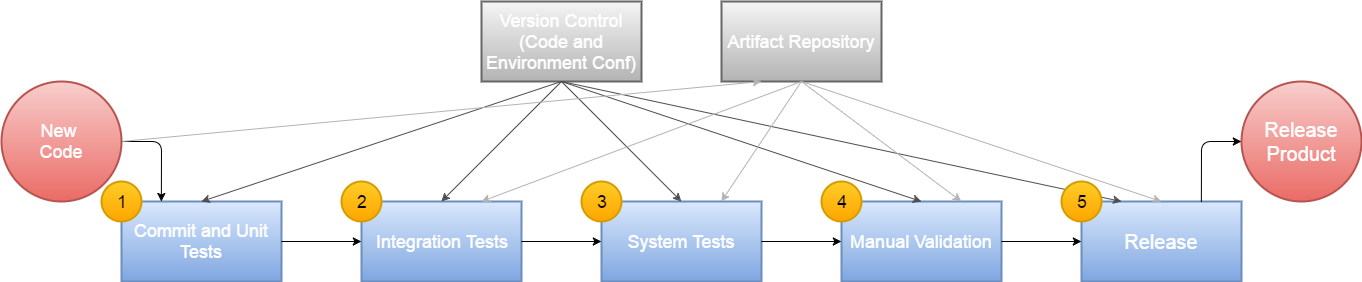

The diagram above was exported from draw.io. Its source (the exported page's mxGraphModel, read from the mxfile embedded in the PNG):
<mxGraphModel dx="1367" dy="1492" grid="1" gridSize="10" guides="1" tooltips="1" connect="1" arrows="1" fold="1" page="1" pageScale="1" pageWidth="826" pageHeight="1169" math="0" shadow="0">
  <root>
    <mxCell id="0" />
    <mxCell id="1" parent="0" />
    <mxCell id="4bd402c72def8918-1" value="&lt;font style=&quot;font-size: 18px;&quot; color=&quot;#ffffff&quot;&gt;New&amp;nbsp;&lt;/font&gt;&lt;div&gt;&lt;span&gt;&lt;font style=&quot;font-size: 18px;&quot; color=&quot;#ffffff&quot;&gt;Code&lt;/font&gt;&lt;/span&gt;&lt;/div&gt;" style="ellipse;whiteSpace=wrap;html=1;strokeColor=#b85450;strokeWidth=2;fillColor=#f8cecc;gradientColor=#ea6b66;fontSize=18;" vertex="1" parent="1">
      <mxGeometry width="120" height="120" as="geometry" />
    </mxCell>
    <mxCell id="4bd402c72def8918-2" value="&lt;font style=&quot;font-size: 18px;&quot; color=&quot;#ffffff&quot;&gt;Commit and Unit Tests&lt;/font&gt;" style="whiteSpace=wrap;html=1;strokeColor=#6c8ebf;strokeWidth=2;fillColor=#dae8fc;gradientColor=#7ea6e0;fontSize=18;" vertex="1" parent="1">
      <mxGeometry x="120" y="120" width="160" height="80" as="geometry" />
    </mxCell>
    <mxCell id="4bd402c72def8918-3" value="&lt;font style=&quot;font-size: 18px;&quot; color=&quot;#ffffff&quot;&gt;Integration Tests&lt;/font&gt;" style="whiteSpace=wrap;html=1;strokeColor=#6c8ebf;strokeWidth=2;fillColor=#dae8fc;gradientColor=#7ea6e0;fontSize=18;" vertex="1" parent="1">
      <mxGeometry x="360" y="120" width="160" height="80" as="geometry" />
    </mxCell>
    <mxCell id="4bd402c72def8918-4" value="&lt;font style=&quot;font-size: 18px;&quot; color=&quot;#ffffff&quot;&gt;System Tests&lt;/font&gt;" style="whiteSpace=wrap;html=1;strokeColor=#6c8ebf;strokeWidth=2;fillColor=#dae8fc;gradientColor=#7ea6e0;fontSize=18;" vertex="1" parent="1">
      <mxGeometry x="600" y="120" width="160" height="80" as="geometry" />
    </mxCell>
    <mxCell id="4bd402c72def8918-5" value="&lt;font color=&quot;#ffffff&quot; style=&quot;font-size: 18px&quot;&gt;Manual Validation&lt;/font&gt;" style="whiteSpace=wrap;html=1;strokeColor=#6c8ebf;strokeWidth=2;fillColor=#dae8fc;gradientColor=#7ea6e0;fontSize=18;" vertex="1" parent="1">
      <mxGeometry x="840" y="120" width="160" height="80" as="geometry" />
    </mxCell>
    <mxCell id="4bd402c72def8918-6" value="&lt;font color=&quot;#ffffff&quot;&gt;&lt;span style=&quot;font-size: 20px&quot;&gt;Release&lt;/span&gt;&lt;/font&gt;" style="whiteSpace=wrap;html=1;strokeColor=#6c8ebf;strokeWidth=2;fillColor=#dae8fc;gradientColor=#7ea6e0;fontSize=18;" vertex="1" parent="1">
      <mxGeometry x="1080" y="120" width="160" height="80" as="geometry" />
    </mxCell>
    <mxCell id="4bd402c72def8918-7" value="&lt;font color=&quot;#ffffff&quot; style=&quot;font-size: 18px;&quot;&gt;&lt;span style=&quot;font-size: 20px&quot;&gt;Release Product&lt;/span&gt;&lt;/font&gt;" style="ellipse;whiteSpace=wrap;html=1;strokeColor=#b85450;strokeWidth=2;fillColor=#f8cecc;gradientColor=#ea6b66;fontSize=18;" vertex="1" parent="1">
      <mxGeometry x="1240" width="120" height="120" as="geometry" />
    </mxCell>
    <mxCell id="4bd402c72def8918-8" value="" style="endArrow=classic;html=1;strokeColor=#000000;exitX=1;exitY=0.5;entryX=0.25;entryY=0;fontSize=18;" edge="1" parent="1" source="4bd402c72def8918-1" target="4bd402c72def8918-2">
      <mxGeometry width="50" height="50" relative="1" as="geometry">
        <mxPoint x="160" y="90" as="sourcePoint" />
        <mxPoint x="210" y="40" as="targetPoint" />
        <Array as="points">
          <mxPoint x="160" y="60" />
        </Array>
      </mxGeometry>
    </mxCell>
    <mxCell id="4bd402c72def8918-9" value="" style="endArrow=classic;html=1;strokeColor=#000000;exitX=1;exitY=0.5;entryX=0;entryY=0.5;fontSize=18;" edge="1" parent="1" source="4bd402c72def8918-2" target="4bd402c72def8918-3">
      <mxGeometry width="50" height="50" relative="1" as="geometry">
        <mxPoint x="300" y="80" as="sourcePoint" />
        <mxPoint x="350" y="30" as="targetPoint" />
      </mxGeometry>
    </mxCell>
    <mxCell id="4bd402c72def8918-10" value="" style="endArrow=classic;html=1;strokeColor=#000000;exitX=1;exitY=0.5;entryX=0;entryY=0.5;fontSize=18;" edge="1" parent="1" source="4bd402c72def8918-3" target="4bd402c72def8918-4">
      <mxGeometry width="50" height="50" relative="1" as="geometry">
        <mxPoint x="540" y="80" as="sourcePoint" />
        <mxPoint x="590" y="30" as="targetPoint" />
      </mxGeometry>
    </mxCell>
    <mxCell id="4bd402c72def8918-11" value="" style="endArrow=classic;html=1;strokeColor=#000000;exitX=1;exitY=0.5;entryX=0;entryY=0.5;fontSize=18;" edge="1" parent="1" source="4bd402c72def8918-4" target="4bd402c72def8918-5">
      <mxGeometry width="50" height="50" relative="1" as="geometry">
        <mxPoint x="780" y="80" as="sourcePoint" />
        <mxPoint x="830" y="30" as="targetPoint" />
      </mxGeometry>
    </mxCell>
    <mxCell id="4bd402c72def8918-12" value="" style="endArrow=classic;html=1;strokeColor=#000000;exitX=1;exitY=0.5;entryX=0;entryY=0.5;fontSize=18;" edge="1" parent="1" source="4bd402c72def8918-5" target="4bd402c72def8918-6">
      <mxGeometry width="50" height="50" relative="1" as="geometry">
        <mxPoint x="1000" y="90" as="sourcePoint" />
        <mxPoint x="1050" y="40" as="targetPoint" />
      </mxGeometry>
    </mxCell>
    <mxCell id="4bd402c72def8918-13" value="" style="endArrow=classic;html=1;strokeColor=#000000;exitX=0.75;exitY=0;entryX=0;entryY=0.5;fontSize=18;" edge="1" parent="1" source="4bd402c72def8918-6" target="4bd402c72def8918-7">
      <mxGeometry width="50" height="50" relative="1" as="geometry">
        <mxPoint x="1150" y="70" as="sourcePoint" />
        <mxPoint x="1200" y="20" as="targetPoint" />
        <Array as="points">
          <mxPoint x="1200" y="60" />
        </Array>
      </mxGeometry>
    </mxCell>
    <mxCell id="4bd402c72def8918-14" value="&lt;font style=&quot;font-size: 18px;&quot;&gt;1&lt;/font&gt;" style="ellipse;whiteSpace=wrap;html=1;strokeColor=#d79b00;strokeWidth=2;fillColor=#ffcd28;gradientColor=#ffa500;fontSize=18;" vertex="1" parent="1">
      <mxGeometry x="100" y="100" width="40" height="40" as="geometry" />
    </mxCell>
    <mxCell id="4bd402c72def8918-15" value="&lt;font style=&quot;font-size: 18px;&quot;&gt;2&lt;/font&gt;" style="ellipse;whiteSpace=wrap;html=1;strokeColor=#d79b00;strokeWidth=2;fillColor=#ffcd28;gradientColor=#ffa500;fontSize=18;" vertex="1" parent="1">
      <mxGeometry x="340" y="100" width="40" height="40" as="geometry" />
    </mxCell>
    <mxCell id="4bd402c72def8918-16" value="&lt;font style=&quot;font-size: 18px;&quot;&gt;3&lt;/font&gt;" style="ellipse;whiteSpace=wrap;html=1;strokeColor=#d79b00;strokeWidth=2;fillColor=#ffcd28;gradientColor=#ffa500;fontSize=18;" vertex="1" parent="1">
      <mxGeometry x="580" y="100" width="40" height="40" as="geometry" />
    </mxCell>
    <mxCell id="4bd402c72def8918-17" value="&lt;font style=&quot;font-size: 18px;&quot;&gt;4&lt;/font&gt;" style="ellipse;whiteSpace=wrap;html=1;strokeColor=#d79b00;strokeWidth=2;fillColor=#ffcd28;gradientColor=#ffa500;fontSize=18;" vertex="1" parent="1">
      <mxGeometry x="820" y="100" width="40" height="40" as="geometry" />
    </mxCell>
    <mxCell id="6863453ac066dca4-1" value="&lt;span&gt;&lt;font style=&quot;font-size: 18px&quot; color=&quot;#ffffff&quot;&gt;Version Control&lt;/font&gt;&lt;/span&gt;&lt;div&gt;&lt;span&gt;&lt;font style=&quot;font-size: 18px&quot; color=&quot;#ffffff&quot;&gt;(Code and Environment Conf)&lt;/font&gt;&lt;/span&gt;&lt;/div&gt;" style="whiteSpace=wrap;html=1;rounded=0;shadow=0;glass=0;comic=0;strokeColor=#666666;strokeWidth=2;fillColor=#f5f5f5;gradientColor=#b3b3b3;" vertex="1" parent="1">
      <mxGeometry x="480" y="-80" width="160" height="80" as="geometry" />
    </mxCell>
    <mxCell id="6863453ac066dca4-2" value="&lt;span&gt;&lt;font style=&quot;font-size: 18px&quot; color=&quot;#ffffff&quot;&gt;Artifact Repository&lt;/font&gt;&lt;/span&gt;" style="whiteSpace=wrap;html=1;rounded=0;shadow=0;glass=0;comic=0;strokeColor=#666666;strokeWidth=2;fillColor=#f5f5f5;gradientColor=#b3b3b3;" vertex="1" parent="1">
      <mxGeometry x="720" y="-80" width="160" height="80" as="geometry" />
    </mxCell>
    <mxCell id="6863453ac066dca4-6" value="" style="endArrow=classic;html=1;entryX=0.5;entryY=0;exitX=0.5;exitY=1;strokeColor=#4D4D4D;" edge="1" parent="1" source="6863453ac066dca4-1" target="4bd402c72def8918-2">
      <mxGeometry width="50" height="50" relative="1" as="geometry">
        <mxPoint y="270" as="sourcePoint" />
        <mxPoint x="50" y="220" as="targetPoint" />
      </mxGeometry>
    </mxCell>
    <mxCell id="6863453ac066dca4-7" value="" style="endArrow=classic;html=1;entryX=0.5;entryY=0;strokeColor=#4D4D4D;" edge="1" parent="1" target="4bd402c72def8918-3">
      <mxGeometry width="50" height="50" relative="1" as="geometry">
        <mxPoint x="560" as="sourcePoint" />
        <mxPoint x="380" y="430" as="targetPoint" />
      </mxGeometry>
    </mxCell>
    <mxCell id="6863453ac066dca4-8" value="" style="endArrow=classic;html=1;entryX=0.5;entryY=0;strokeColor=#4D4D4D;" edge="1" parent="1" target="4bd402c72def8918-4">
      <mxGeometry width="50" height="50" relative="1" as="geometry">
        <mxPoint x="560" as="sourcePoint" />
        <mxPoint x="680" y="49.289321881345245" as="targetPoint" />
      </mxGeometry>
    </mxCell>
    <mxCell id="6863453ac066dca4-9" value="" style="endArrow=classic;html=1;entryX=0.5;entryY=0;exitX=0.5;exitY=1;strokeColor=#4D4D4D;" edge="1" parent="1" source="6863453ac066dca4-1" target="4bd402c72def8918-5">
      <mxGeometry width="50" height="50" relative="1" as="geometry">
        <mxPoint x="730" y="90" as="sourcePoint" />
        <mxPoint x="780" y="40" as="targetPoint" />
      </mxGeometry>
    </mxCell>
    <mxCell id="6863453ac066dca4-10" value="" style="endArrow=classic;html=1;strokeColor=#4D4D4D;" edge="1" parent="1">
      <mxGeometry width="50" height="50" relative="1" as="geometry">
        <mxPoint x="560" as="sourcePoint" />
        <mxPoint x="1120" y="120" as="targetPoint" />
      </mxGeometry>
    </mxCell>
    <mxCell id="4bd402c72def8918-18" value="&lt;font style=&quot;font-size: 18px;&quot;&gt;5&lt;/font&gt;" style="ellipse;whiteSpace=wrap;html=1;strokeColor=#d79b00;strokeWidth=2;fillColor=#ffcd28;gradientColor=#ffa500;fontSize=18;" vertex="1" parent="1">
      <mxGeometry x="1060" y="100" width="40" height="40" as="geometry" />
    </mxCell>
    <mxCell id="6863453ac066dca4-11" value="" style="endArrow=classic;html=1;entryX=0.25;entryY=1;strokeColor=#B3B3B3;" edge="1" parent="1" target="6863453ac066dca4-2">
      <mxGeometry width="50" height="50" relative="1" as="geometry">
        <mxPoint x="120" y="60" as="sourcePoint" />
        <mxPoint x="290" y="70" as="targetPoint" />
      </mxGeometry>
    </mxCell>
    <mxCell id="6863453ac066dca4-12" value="" style="endArrow=classic;html=1;entryX=0.75;entryY=0;exitX=0.5;exitY=1;strokeColor=#B3B3B3;" edge="1" parent="1" source="6863453ac066dca4-2" target="4bd402c72def8918-4">
      <mxGeometry width="50" height="50" relative="1" as="geometry">
        <mxPoint x="535" y="300" as="sourcePoint" />
        <mxPoint x="585" y="250" as="targetPoint" />
      </mxGeometry>
    </mxCell>
    <mxCell id="6863453ac066dca4-13" value="" style="endArrow=classic;html=1;entryX=0.75;entryY=0;strokeColor=#B3B3B3;" edge="1" parent="1" target="4bd402c72def8918-3">
      <mxGeometry width="50" height="50" relative="1" as="geometry">
        <mxPoint x="800" as="sourcePoint" />
        <mxPoint x="540" y="230" as="targetPoint" />
      </mxGeometry>
    </mxCell>
    <mxCell id="6863453ac066dca4-14" value="" style="endArrow=classic;html=1;entryX=0.75;entryY=0;strokeColor=#B3B3B3;" edge="1" parent="1" target="4bd402c72def8918-5">
      <mxGeometry width="50" height="50" relative="1" as="geometry">
        <mxPoint x="800" as="sourcePoint" />
        <mxPoint x="680" y="300" as="targetPoint" />
      </mxGeometry>
    </mxCell>
    <mxCell id="6863453ac066dca4-15" value="" style="endArrow=classic;html=1;entryX=0.5;entryY=0;strokeColor=#B3B3B3;" edge="1" parent="1" target="4bd402c72def8918-6">
      <mxGeometry width="50" height="50" relative="1" as="geometry">
        <mxPoint x="800" as="sourcePoint" />
        <mxPoint x="1090" y="300" as="targetPoint" />
      </mxGeometry>
    </mxCell>
  </root>
</mxGraphModel>